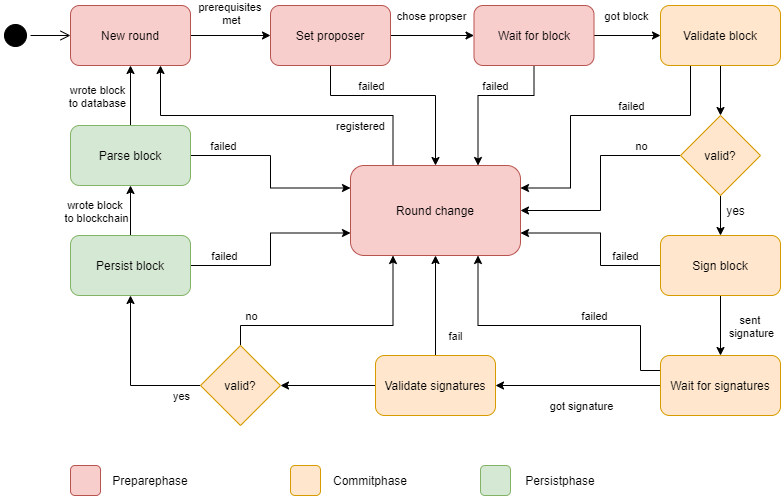

The diagram above was exported from draw.io. Its source (the exported page's mxGraphModel, read from the mxfile embedded in the PNG):
<mxGraphModel dx="1422" dy="856" grid="1" gridSize="10" guides="1" tooltips="1" connect="1" arrows="1" fold="1" page="1" pageScale="1" pageWidth="827" pageHeight="520" math="0" shadow="0">
  <root>
    <mxCell id="0" />
    <mxCell id="1" parent="0" />
    <mxCell id="C-lVaV4RM1TJZUjSdMJg-25" style="edgeStyle=orthogonalEdgeStyle;rounded=0;orthogonalLoop=1;jettySize=auto;html=1;exitX=0.5;exitY=1;exitDx=0;exitDy=0;entryX=0.5;entryY=0;entryDx=0;entryDy=0;" parent="1" source="C-lVaV4RM1TJZUjSdMJg-2" target="C-lVaV4RM1TJZUjSdMJg-9" edge="1">
      <mxGeometry relative="1" as="geometry" />
    </mxCell>
    <mxCell id="C-lVaV4RM1TJZUjSdMJg-53" style="edgeStyle=orthogonalEdgeStyle;rounded=0;orthogonalLoop=1;jettySize=auto;html=1;exitX=0.25;exitY=1;exitDx=0;exitDy=0;entryX=1;entryY=0.25;entryDx=0;entryDy=0;" parent="1" source="C-lVaV4RM1TJZUjSdMJg-2" target="C-lVaV4RM1TJZUjSdMJg-13" edge="1">
      <mxGeometry relative="1" as="geometry">
        <Array as="points">
          <mxPoint x="709" y="122" />
          <mxPoint x="589" y="122" />
          <mxPoint x="589" y="195" />
        </Array>
      </mxGeometry>
    </mxCell>
    <mxCell id="57w1jY9QjkwX1Sj35wxV-5" value="&#10;&#10;&lt;span style=&quot;color: rgb(0, 0, 0); font-family: helvetica; font-size: 11px; font-style: normal; font-weight: 400; letter-spacing: normal; text-align: center; text-indent: 0px; text-transform: none; word-spacing: 0px; background-color: rgb(255, 255, 255); display: inline; float: none;&quot;&gt;failed&lt;/span&gt;&#10;&#10;" style="edgeLabel;html=1;align=center;verticalAlign=middle;resizable=0;points=[];labelBackgroundColor=none;" parent="C-lVaV4RM1TJZUjSdMJg-53" vertex="1" connectable="0">
      <mxGeometry x="-0.145" y="-2" relative="1" as="geometry">
        <mxPoint x="15" y="-8" as="offset" />
      </mxGeometry>
    </mxCell>
    <mxCell id="C-lVaV4RM1TJZUjSdMJg-2" value="Validate block" style="rounded=1;whiteSpace=wrap;html=1;fillColor=#ffe6cc;strokeColor=#d79b00;" parent="1" vertex="1">
      <mxGeometry x="679" y="12" width="120" height="60" as="geometry" />
    </mxCell>
    <mxCell id="C-lVaV4RM1TJZUjSdMJg-24" style="edgeStyle=orthogonalEdgeStyle;rounded=0;orthogonalLoop=1;jettySize=auto;html=1;exitX=1;exitY=0.5;exitDx=0;exitDy=0;entryX=0;entryY=0.5;entryDx=0;entryDy=0;" parent="1" source="C-lVaV4RM1TJZUjSdMJg-3" target="C-lVaV4RM1TJZUjSdMJg-2" edge="1">
      <mxGeometry relative="1" as="geometry" />
    </mxCell>
    <mxCell id="57w1jY9QjkwX1Sj35wxV-4" value="got block" style="edgeLabel;html=1;align=center;verticalAlign=middle;resizable=0;points=[];labelBackgroundColor=none;" parent="C-lVaV4RM1TJZUjSdMJg-24" vertex="1" connectable="0">
      <mxGeometry x="-0.1815" y="-1" relative="1" as="geometry">
        <mxPoint x="5" y="-21" as="offset" />
      </mxGeometry>
    </mxCell>
    <mxCell id="C-lVaV4RM1TJZUjSdMJg-55" style="edgeStyle=orthogonalEdgeStyle;rounded=0;orthogonalLoop=1;jettySize=auto;html=1;exitX=0.5;exitY=1;exitDx=0;exitDy=0;entryX=0.75;entryY=0;entryDx=0;entryDy=0;" parent="1" source="C-lVaV4RM1TJZUjSdMJg-3" target="C-lVaV4RM1TJZUjSdMJg-13" edge="1">
      <mxGeometry relative="1" as="geometry">
        <Array as="points">
          <mxPoint x="553" y="102" />
          <mxPoint x="497" y="102" />
        </Array>
      </mxGeometry>
    </mxCell>
    <mxCell id="57w1jY9QjkwX1Sj35wxV-21" value="&#10;&#10;&lt;span style=&quot;color: rgb(0, 0, 0); font-family: helvetica; font-size: 11px; font-style: normal; font-weight: 400; letter-spacing: normal; text-align: center; text-indent: 0px; text-transform: none; word-spacing: 0px; background-color: rgb(255, 255, 255); display: inline; float: none;&quot;&gt;failed&lt;/span&gt;&#10;&#10;" style="edgeLabel;html=1;align=center;verticalAlign=middle;resizable=0;points=[];labelBackgroundColor=none;" parent="C-lVaV4RM1TJZUjSdMJg-55" vertex="1" connectable="0">
      <mxGeometry x="-0.0919" y="-2" relative="1" as="geometry">
        <mxPoint x="2" y="-8" as="offset" />
      </mxGeometry>
    </mxCell>
    <mxCell id="C-lVaV4RM1TJZUjSdMJg-3" value="Wait for block" style="rounded=1;whiteSpace=wrap;html=1;fillColor=#f8cecc;strokeColor=#b85450;" parent="1" vertex="1">
      <mxGeometry x="492.5" y="12" width="120" height="60" as="geometry" />
    </mxCell>
    <mxCell id="C-lVaV4RM1TJZUjSdMJg-21" style="edgeStyle=orthogonalEdgeStyle;rounded=0;orthogonalLoop=1;jettySize=auto;html=1;exitX=1;exitY=0.5;exitDx=0;exitDy=0;entryX=0;entryY=0.5;entryDx=0;entryDy=0;" parent="1" source="C-lVaV4RM1TJZUjSdMJg-4" target="C-lVaV4RM1TJZUjSdMJg-5" edge="1">
      <mxGeometry relative="1" as="geometry" />
    </mxCell>
    <mxCell id="57w1jY9QjkwX1Sj35wxV-1" value="prerequisites &lt;br&gt;met" style="edgeLabel;html=1;align=center;verticalAlign=middle;resizable=0;points=[];" parent="C-lVaV4RM1TJZUjSdMJg-21" vertex="1" connectable="0">
      <mxGeometry x="0.2964" relative="1" as="geometry">
        <mxPoint x="-12" y="-23" as="offset" />
      </mxGeometry>
    </mxCell>
    <mxCell id="C-lVaV4RM1TJZUjSdMJg-4" value="New round" style="rounded=1;whiteSpace=wrap;html=1;fillColor=#f8cecc;strokeColor=#b85450;" parent="1" vertex="1">
      <mxGeometry x="89" y="12" width="120" height="60" as="geometry" />
    </mxCell>
    <mxCell id="C-lVaV4RM1TJZUjSdMJg-23" style="edgeStyle=orthogonalEdgeStyle;rounded=0;orthogonalLoop=1;jettySize=auto;html=1;exitX=1;exitY=0.5;exitDx=0;exitDy=0;" parent="1" source="C-lVaV4RM1TJZUjSdMJg-5" target="C-lVaV4RM1TJZUjSdMJg-3" edge="1">
      <mxGeometry relative="1" as="geometry" />
    </mxCell>
    <mxCell id="57w1jY9QjkwX1Sj35wxV-2" value="chose propser" style="edgeLabel;html=1;align=center;verticalAlign=middle;resizable=0;points=[];" parent="C-lVaV4RM1TJZUjSdMJg-23" vertex="1" connectable="0">
      <mxGeometry x="0.1737" relative="1" as="geometry">
        <mxPoint x="-9" y="-20" as="offset" />
      </mxGeometry>
    </mxCell>
    <mxCell id="C-lVaV4RM1TJZUjSdMJg-56" style="edgeStyle=orthogonalEdgeStyle;rounded=0;orthogonalLoop=1;jettySize=auto;html=1;exitX=0.5;exitY=1;exitDx=0;exitDy=0;entryX=0.5;entryY=0;entryDx=0;entryDy=0;" parent="1" source="C-lVaV4RM1TJZUjSdMJg-5" target="C-lVaV4RM1TJZUjSdMJg-13" edge="1">
      <mxGeometry relative="1" as="geometry">
        <Array as="points">
          <mxPoint x="349" y="102" />
          <mxPoint x="454" y="102" />
        </Array>
      </mxGeometry>
    </mxCell>
    <mxCell id="57w1jY9QjkwX1Sj35wxV-20" value="failed" style="edgeLabel;html=1;align=center;verticalAlign=middle;resizable=0;points=[];" parent="C-lVaV4RM1TJZUjSdMJg-56" vertex="1" connectable="0">
      <mxGeometry x="-0.3184" y="2" relative="1" as="geometry">
        <mxPoint y="-8" as="offset" />
      </mxGeometry>
    </mxCell>
    <mxCell id="C-lVaV4RM1TJZUjSdMJg-5" value="Set proposer" style="rounded=1;whiteSpace=wrap;html=1;fillColor=#f8cecc;strokeColor=#b85450;" parent="1" vertex="1">
      <mxGeometry x="289" y="12" width="120" height="60" as="geometry" />
    </mxCell>
    <mxCell id="C-lVaV4RM1TJZUjSdMJg-31" style="edgeStyle=orthogonalEdgeStyle;rounded=0;orthogonalLoop=1;jettySize=auto;html=1;exitX=0.5;exitY=0;exitDx=0;exitDy=0;entryX=0.5;entryY=1;entryDx=0;entryDy=0;" parent="1" source="C-lVaV4RM1TJZUjSdMJg-6" target="C-lVaV4RM1TJZUjSdMJg-13" edge="1">
      <mxGeometry relative="1" as="geometry" />
    </mxCell>
    <mxCell id="57w1jY9QjkwX1Sj35wxV-13" value="&#10;&#10;&lt;span style=&quot;color: rgb(0, 0, 0); font-family: helvetica; font-size: 11px; font-style: normal; font-weight: 400; letter-spacing: normal; text-align: center; text-indent: 0px; text-transform: none; word-spacing: 0px; background-color: rgb(255, 255, 255); display: inline; float: none;&quot;&gt;fail&lt;/span&gt;&#10;&#10;" style="edgeLabel;html=1;align=center;verticalAlign=middle;resizable=0;points=[];labelBackgroundColor=none;" parent="C-lVaV4RM1TJZUjSdMJg-31" vertex="1" connectable="0">
      <mxGeometry x="-0.7171" y="1" relative="1" as="geometry">
        <mxPoint x="20" y="-6" as="offset" />
      </mxGeometry>
    </mxCell>
    <mxCell id="C-lVaV4RM1TJZUjSdMJg-32" style="edgeStyle=orthogonalEdgeStyle;rounded=0;orthogonalLoop=1;jettySize=auto;html=1;exitX=0;exitY=0.5;exitDx=0;exitDy=0;entryX=1;entryY=0.5;entryDx=0;entryDy=0;" parent="1" source="C-lVaV4RM1TJZUjSdMJg-6" target="C-lVaV4RM1TJZUjSdMJg-10" edge="1">
      <mxGeometry relative="1" as="geometry" />
    </mxCell>
    <mxCell id="C-lVaV4RM1TJZUjSdMJg-6" value="Validate signatures" style="rounded=1;whiteSpace=wrap;html=1;fillColor=#ffe6cc;strokeColor=#d79b00;" parent="1" vertex="1">
      <mxGeometry x="394" y="362" width="120" height="60" as="geometry" />
    </mxCell>
    <mxCell id="C-lVaV4RM1TJZUjSdMJg-29" style="edgeStyle=orthogonalEdgeStyle;rounded=0;orthogonalLoop=1;jettySize=auto;html=1;exitX=0;exitY=0.5;exitDx=0;exitDy=0;entryX=1;entryY=0.5;entryDx=0;entryDy=0;" parent="1" source="C-lVaV4RM1TJZUjSdMJg-7" target="C-lVaV4RM1TJZUjSdMJg-6" edge="1">
      <mxGeometry relative="1" as="geometry" />
    </mxCell>
    <mxCell id="57w1jY9QjkwX1Sj35wxV-12" value="got signature" style="edgeLabel;html=1;align=center;verticalAlign=middle;resizable=0;points=[];labelBackgroundColor=none;" parent="C-lVaV4RM1TJZUjSdMJg-29" vertex="1" connectable="0">
      <mxGeometry x="0.1065" relative="1" as="geometry">
        <mxPoint x="11" y="20" as="offset" />
      </mxGeometry>
    </mxCell>
    <mxCell id="C-lVaV4RM1TJZUjSdMJg-51" style="edgeStyle=orthogonalEdgeStyle;rounded=0;orthogonalLoop=1;jettySize=auto;html=1;exitX=0;exitY=0.25;exitDx=0;exitDy=0;entryX=0.75;entryY=1;entryDx=0;entryDy=0;" parent="1" source="C-lVaV4RM1TJZUjSdMJg-7" target="C-lVaV4RM1TJZUjSdMJg-13" edge="1">
      <mxGeometry relative="1" as="geometry">
        <Array as="points">
          <mxPoint x="659" y="377" />
          <mxPoint x="659" y="332" />
          <mxPoint x="497" y="332" />
        </Array>
      </mxGeometry>
    </mxCell>
    <mxCell id="57w1jY9QjkwX1Sj35wxV-11" value="&#10;&#10;&lt;span style=&quot;color: rgb(0, 0, 0); font-family: helvetica; font-size: 11px; font-style: normal; font-weight: 400; letter-spacing: normal; text-align: center; text-indent: 0px; text-transform: none; word-spacing: 0px; background-color: rgb(255, 255, 255); display: inline; float: none;&quot;&gt;failed&lt;/span&gt;&#10;&#10;" style="edgeLabel;html=1;align=center;verticalAlign=middle;resizable=0;points=[];labelBackgroundColor=none;" parent="C-lVaV4RM1TJZUjSdMJg-51" vertex="1" connectable="0">
      <mxGeometry x="-0.2415" relative="1" as="geometry">
        <mxPoint x="1" y="-10" as="offset" />
      </mxGeometry>
    </mxCell>
    <mxCell id="C-lVaV4RM1TJZUjSdMJg-7" value="Wait for signatures" style="rounded=1;whiteSpace=wrap;html=1;fillColor=#ffe6cc;strokeColor=#d79b00;" parent="1" vertex="1">
      <mxGeometry x="679" y="362" width="120" height="60" as="geometry" />
    </mxCell>
    <mxCell id="C-lVaV4RM1TJZUjSdMJg-28" style="edgeStyle=orthogonalEdgeStyle;rounded=0;orthogonalLoop=1;jettySize=auto;html=1;exitX=0.5;exitY=1;exitDx=0;exitDy=0;entryX=0.5;entryY=0;entryDx=0;entryDy=0;" parent="1" source="C-lVaV4RM1TJZUjSdMJg-8" target="C-lVaV4RM1TJZUjSdMJg-7" edge="1">
      <mxGeometry relative="1" as="geometry" />
    </mxCell>
    <mxCell id="57w1jY9QjkwX1Sj35wxV-8" value="sent&amp;nbsp;&lt;br&gt;signature" style="edgeLabel;html=1;align=center;verticalAlign=middle;resizable=0;points=[];labelBackgroundColor=none;" parent="C-lVaV4RM1TJZUjSdMJg-28" vertex="1" connectable="0">
      <mxGeometry x="-0.2714" y="1" relative="1" as="geometry">
        <mxPoint x="29" y="8" as="offset" />
      </mxGeometry>
    </mxCell>
    <mxCell id="C-lVaV4RM1TJZUjSdMJg-58" style="edgeStyle=orthogonalEdgeStyle;rounded=0;orthogonalLoop=1;jettySize=auto;html=1;exitX=0;exitY=0.5;exitDx=0;exitDy=0;entryX=1;entryY=0.75;entryDx=0;entryDy=0;" parent="1" source="C-lVaV4RM1TJZUjSdMJg-8" target="C-lVaV4RM1TJZUjSdMJg-13" edge="1">
      <mxGeometry relative="1" as="geometry">
        <Array as="points">
          <mxPoint x="619" y="272" />
          <mxPoint x="619" y="240" />
        </Array>
      </mxGeometry>
    </mxCell>
    <mxCell id="57w1jY9QjkwX1Sj35wxV-9" value="&#10;&#10;&lt;span style=&quot;color: rgb(0, 0, 0); font-family: helvetica; font-size: 11px; font-style: normal; font-weight: 400; letter-spacing: normal; text-align: center; text-indent: 0px; text-transform: none; word-spacing: 0px; background-color: rgb(255, 255, 255); display: inline; float: none;&quot;&gt;failed&lt;/span&gt;&#10;&#10;" style="edgeLabel;html=1;align=center;verticalAlign=middle;resizable=0;points=[];labelBackgroundColor=none;" parent="C-lVaV4RM1TJZUjSdMJg-58" vertex="1" connectable="0">
      <mxGeometry x="-0.5777" relative="1" as="geometry">
        <mxPoint y="-10" as="offset" />
      </mxGeometry>
    </mxCell>
    <mxCell id="C-lVaV4RM1TJZUjSdMJg-8" value="Sign block" style="rounded=1;whiteSpace=wrap;html=1;fillColor=#ffe6cc;strokeColor=#d79b00;" parent="1" vertex="1">
      <mxGeometry x="679" y="242" width="120" height="60" as="geometry" />
    </mxCell>
    <mxCell id="C-lVaV4RM1TJZUjSdMJg-42" style="edgeStyle=orthogonalEdgeStyle;rounded=0;orthogonalLoop=1;jettySize=auto;html=1;exitX=0.5;exitY=1;exitDx=0;exitDy=0;entryX=0.5;entryY=0;entryDx=0;entryDy=0;" parent="1" source="C-lVaV4RM1TJZUjSdMJg-9" target="C-lVaV4RM1TJZUjSdMJg-8" edge="1">
      <mxGeometry relative="1" as="geometry" />
    </mxCell>
    <mxCell id="C-lVaV4RM1TJZUjSdMJg-57" style="edgeStyle=orthogonalEdgeStyle;rounded=0;orthogonalLoop=1;jettySize=auto;html=1;exitX=0;exitY=0.5;exitDx=0;exitDy=0;entryX=1;entryY=0.5;entryDx=0;entryDy=0;" parent="1" source="C-lVaV4RM1TJZUjSdMJg-9" target="C-lVaV4RM1TJZUjSdMJg-13" edge="1">
      <mxGeometry relative="1" as="geometry" />
    </mxCell>
    <mxCell id="57w1jY9QjkwX1Sj35wxV-6" value="no" style="edgeLabel;html=1;align=center;verticalAlign=middle;resizable=0;points=[];labelBackgroundColor=none;" parent="C-lVaV4RM1TJZUjSdMJg-57" vertex="1" connectable="0">
      <mxGeometry x="-0.7249" relative="1" as="geometry">
        <mxPoint x="-10" y="-10" as="offset" />
      </mxGeometry>
    </mxCell>
    <mxCell id="C-lVaV4RM1TJZUjSdMJg-9" value="valid?" style="rhombus;whiteSpace=wrap;html=1;fillColor=#ffe6cc;strokeColor=#d79b00;" parent="1" vertex="1">
      <mxGeometry x="699" y="122" width="80" height="80" as="geometry" />
    </mxCell>
    <mxCell id="C-lVaV4RM1TJZUjSdMJg-43" style="edgeStyle=orthogonalEdgeStyle;rounded=0;orthogonalLoop=1;jettySize=auto;html=1;exitX=0;exitY=0.5;exitDx=0;exitDy=0;entryX=0.5;entryY=1;entryDx=0;entryDy=0;" parent="1" source="C-lVaV4RM1TJZUjSdMJg-10" target="C-lVaV4RM1TJZUjSdMJg-11" edge="1">
      <mxGeometry relative="1" as="geometry">
        <Array as="points">
          <mxPoint x="149" y="392" />
        </Array>
      </mxGeometry>
    </mxCell>
    <mxCell id="57w1jY9QjkwX1Sj35wxV-15" value="yes" style="edgeLabel;html=1;align=center;verticalAlign=middle;resizable=0;points=[];labelBackgroundColor=none;" parent="C-lVaV4RM1TJZUjSdMJg-43" vertex="1" connectable="0">
      <mxGeometry x="-0.6375" relative="1" as="geometry">
        <mxPoint x="9" y="10" as="offset" />
      </mxGeometry>
    </mxCell>
    <mxCell id="C-lVaV4RM1TJZUjSdMJg-44" style="edgeStyle=orthogonalEdgeStyle;rounded=0;orthogonalLoop=1;jettySize=auto;html=1;exitX=0.5;exitY=0;exitDx=0;exitDy=0;entryX=0.25;entryY=1;entryDx=0;entryDy=0;" parent="1" source="C-lVaV4RM1TJZUjSdMJg-10" target="C-lVaV4RM1TJZUjSdMJg-13" edge="1">
      <mxGeometry relative="1" as="geometry">
        <Array as="points">
          <mxPoint x="259" y="332" />
          <mxPoint x="412" y="332" />
        </Array>
      </mxGeometry>
    </mxCell>
    <mxCell id="57w1jY9QjkwX1Sj35wxV-14" value="no" style="edgeLabel;html=1;align=center;verticalAlign=middle;resizable=0;points=[];labelBackgroundColor=none;" parent="C-lVaV4RM1TJZUjSdMJg-44" vertex="1" connectable="0">
      <mxGeometry x="-0.6363" y="2" relative="1" as="geometry">
        <mxPoint x="-14" y="-8" as="offset" />
      </mxGeometry>
    </mxCell>
    <mxCell id="C-lVaV4RM1TJZUjSdMJg-10" value="valid?" style="rhombus;whiteSpace=wrap;html=1;fillColor=#ffe6cc;strokeColor=#d79b00;" parent="1" vertex="1">
      <mxGeometry x="219" y="352" width="80" height="80" as="geometry" />
    </mxCell>
    <mxCell id="C-lVaV4RM1TJZUjSdMJg-34" style="edgeStyle=orthogonalEdgeStyle;rounded=0;orthogonalLoop=1;jettySize=auto;html=1;exitX=0.5;exitY=0;exitDx=0;exitDy=0;entryX=0.5;entryY=1;entryDx=0;entryDy=0;" parent="1" source="C-lVaV4RM1TJZUjSdMJg-11" target="C-lVaV4RM1TJZUjSdMJg-12" edge="1">
      <mxGeometry relative="1" as="geometry" />
    </mxCell>
    <mxCell id="57w1jY9QjkwX1Sj35wxV-17" value="wrote block&amp;nbsp;&lt;br&gt;to blockchain" style="edgeLabel;html=1;align=center;verticalAlign=middle;resizable=0;points=[];labelBackgroundColor=none;" parent="C-lVaV4RM1TJZUjSdMJg-34" vertex="1" connectable="0">
      <mxGeometry x="-0.2286" y="2" relative="1" as="geometry">
        <mxPoint x="-33" y="-6" as="offset" />
      </mxGeometry>
    </mxCell>
    <mxCell id="C-lVaV4RM1TJZUjSdMJg-47" style="edgeStyle=orthogonalEdgeStyle;rounded=0;orthogonalLoop=1;jettySize=auto;html=1;exitX=1;exitY=0.5;exitDx=0;exitDy=0;entryX=0;entryY=0.75;entryDx=0;entryDy=0;" parent="1" source="C-lVaV4RM1TJZUjSdMJg-11" target="C-lVaV4RM1TJZUjSdMJg-13" edge="1">
      <mxGeometry relative="1" as="geometry" />
    </mxCell>
    <mxCell id="57w1jY9QjkwX1Sj35wxV-16" value="&#10;&#10;&lt;span style=&quot;color: rgb(0, 0, 0); font-family: helvetica; font-size: 11px; font-style: normal; font-weight: 400; letter-spacing: normal; text-align: center; text-indent: 0px; text-transform: none; word-spacing: 0px; background-color: rgb(255, 255, 255); display: inline; float: none;&quot;&gt;failed&lt;/span&gt;&#10;&#10;" style="edgeLabel;html=1;align=center;verticalAlign=middle;resizable=0;points=[];labelBackgroundColor=none;" parent="C-lVaV4RM1TJZUjSdMJg-47" vertex="1" connectable="0">
      <mxGeometry x="-0.6572" y="1" relative="1" as="geometry">
        <mxPoint y="-9" as="offset" />
      </mxGeometry>
    </mxCell>
    <mxCell id="C-lVaV4RM1TJZUjSdMJg-11" value="Persist block" style="rounded=1;whiteSpace=wrap;html=1;fillColor=#d5e8d4;strokeColor=#82b366;" parent="1" vertex="1">
      <mxGeometry x="89" y="242" width="120" height="60" as="geometry" />
    </mxCell>
    <mxCell id="C-lVaV4RM1TJZUjSdMJg-35" style="edgeStyle=orthogonalEdgeStyle;rounded=0;orthogonalLoop=1;jettySize=auto;html=1;exitX=0.5;exitY=0;exitDx=0;exitDy=0;entryX=0.5;entryY=1;entryDx=0;entryDy=0;" parent="1" source="C-lVaV4RM1TJZUjSdMJg-12" target="C-lVaV4RM1TJZUjSdMJg-4" edge="1">
      <mxGeometry relative="1" as="geometry" />
    </mxCell>
    <mxCell id="57w1jY9QjkwX1Sj35wxV-18" value="wrote block&lt;br&gt;to database" style="edgeLabel;html=1;align=center;verticalAlign=middle;resizable=0;points=[];labelBackgroundColor=none;" parent="C-lVaV4RM1TJZUjSdMJg-35" vertex="1" connectable="0">
      <mxGeometry x="-0.3095" y="1" relative="1" as="geometry">
        <mxPoint x="-33" y="-9" as="offset" />
      </mxGeometry>
    </mxCell>
    <mxCell id="C-lVaV4RM1TJZUjSdMJg-48" style="edgeStyle=orthogonalEdgeStyle;rounded=0;orthogonalLoop=1;jettySize=auto;html=1;exitX=1;exitY=0.5;exitDx=0;exitDy=0;entryX=0;entryY=0.25;entryDx=0;entryDy=0;" parent="1" source="C-lVaV4RM1TJZUjSdMJg-12" target="C-lVaV4RM1TJZUjSdMJg-13" edge="1">
      <mxGeometry relative="1" as="geometry" />
    </mxCell>
    <mxCell id="57w1jY9QjkwX1Sj35wxV-19" value="&#10;&#10;&lt;span style=&quot;color: rgb(0, 0, 0); font-family: helvetica; font-size: 11px; font-style: normal; font-weight: 400; letter-spacing: normal; text-align: center; text-indent: 0px; text-transform: none; word-spacing: 0px; background-color: rgb(255, 255, 255); display: inline; float: none;&quot;&gt;failed&lt;/span&gt;&#10;&#10;" style="edgeLabel;html=1;align=center;verticalAlign=middle;resizable=0;points=[];labelBackgroundColor=none;" parent="C-lVaV4RM1TJZUjSdMJg-48" vertex="1" connectable="0">
      <mxGeometry x="-0.663" relative="1" as="geometry">
        <mxPoint y="-10" as="offset" />
      </mxGeometry>
    </mxCell>
    <mxCell id="C-lVaV4RM1TJZUjSdMJg-12" value="Parse block" style="rounded=1;whiteSpace=wrap;html=1;fillColor=#d5e8d4;strokeColor=#82b366;" parent="1" vertex="1">
      <mxGeometry x="89" y="132" width="120" height="60" as="geometry" />
    </mxCell>
    <mxCell id="C-lVaV4RM1TJZUjSdMJg-50" style="edgeStyle=orthogonalEdgeStyle;rounded=0;orthogonalLoop=1;jettySize=auto;html=1;exitX=0.25;exitY=0;exitDx=0;exitDy=0;entryX=0.75;entryY=1;entryDx=0;entryDy=0;" parent="1" source="C-lVaV4RM1TJZUjSdMJg-13" target="C-lVaV4RM1TJZUjSdMJg-4" edge="1">
      <mxGeometry relative="1" as="geometry">
        <Array as="points">
          <mxPoint x="412" y="122" />
          <mxPoint x="179" y="122" />
        </Array>
      </mxGeometry>
    </mxCell>
    <mxCell id="C-lVaV4RM1TJZUjSdMJg-13" value="Round change" style="rounded=1;whiteSpace=wrap;html=1;fillColor=#f8cecc;strokeColor=#b85450;" parent="1" vertex="1">
      <mxGeometry x="369" y="172" width="170" height="90" as="geometry" />
    </mxCell>
    <mxCell id="C-lVaV4RM1TJZUjSdMJg-14" value="" style="rounded=1;whiteSpace=wrap;html=1;fillColor=#f8cecc;strokeColor=#b85450;" parent="1" vertex="1">
      <mxGeometry x="89" y="472" width="30" height="30" as="geometry" />
    </mxCell>
    <mxCell id="C-lVaV4RM1TJZUjSdMJg-15" value="" style="rounded=1;whiteSpace=wrap;html=1;fillColor=#ffe6cc;strokeColor=#d79b00;" parent="1" vertex="1">
      <mxGeometry x="309" y="472" width="30" height="30" as="geometry" />
    </mxCell>
    <mxCell id="C-lVaV4RM1TJZUjSdMJg-17" value="Preparephase" style="text;html=1;strokeColor=none;fillColor=none;align=center;verticalAlign=middle;whiteSpace=wrap;rounded=0;" parent="1" vertex="1">
      <mxGeometry x="149" y="477" width="40" height="20" as="geometry" />
    </mxCell>
    <mxCell id="C-lVaV4RM1TJZUjSdMJg-18" value="Commitphase" style="text;html=1;strokeColor=none;fillColor=none;align=center;verticalAlign=middle;whiteSpace=wrap;rounded=0;" parent="1" vertex="1">
      <mxGeometry x="369" y="477" width="40" height="20" as="geometry" />
    </mxCell>
    <mxCell id="C-lVaV4RM1TJZUjSdMJg-19" value="Persistphase" style="text;html=1;strokeColor=none;fillColor=none;align=center;verticalAlign=middle;whiteSpace=wrap;rounded=0;" parent="1" vertex="1">
      <mxGeometry x="559" y="477" width="40" height="20" as="geometry" />
    </mxCell>
    <mxCell id="C-lVaV4RM1TJZUjSdMJg-20" value="" style="rounded=1;whiteSpace=wrap;html=1;fillColor=#d5e8d4;strokeColor=#82b366;" parent="1" vertex="1">
      <mxGeometry x="499" y="472" width="30" height="30" as="geometry" />
    </mxCell>
    <mxCell id="57w1jY9QjkwX1Sj35wxV-7" value="yes" style="text;html=1;align=center;verticalAlign=middle;resizable=0;points=[];autosize=1;strokeColor=none;" parent="1" vertex="1">
      <mxGeometry x="739" y="207" width="30" height="20" as="geometry" />
    </mxCell>
    <mxCell id="57w1jY9QjkwX1Sj35wxV-23" value="" style="ellipse;html=1;shape=startState;fillColor=#000000;labelBackgroundColor=none;" parent="1" vertex="1">
      <mxGeometry x="19" y="27" width="30" height="30" as="geometry" />
    </mxCell>
    <mxCell id="57w1jY9QjkwX1Sj35wxV-24" value="" style="edgeStyle=orthogonalEdgeStyle;html=1;verticalAlign=bottom;endArrow=open;endSize=8;entryX=0;entryY=0.5;entryDx=0;entryDy=0;" parent="1" source="57w1jY9QjkwX1Sj35wxV-23" target="C-lVaV4RM1TJZUjSdMJg-4" edge="1">
      <mxGeometry relative="1" as="geometry">
        <mxPoint x="34" y="117" as="targetPoint" />
      </mxGeometry>
    </mxCell>
    <mxCell id="nElVKFVUFonO6q2APuth-2" value="registered" style="edgeLabel;html=1;align=center;verticalAlign=middle;resizable=0;points=[];labelBackgroundColor=none;" parent="1" vertex="1" connectable="0">
      <mxGeometry x="378.9982788347207" y="132" as="geometry" />
    </mxCell>
  </root>
</mxGraphModel>